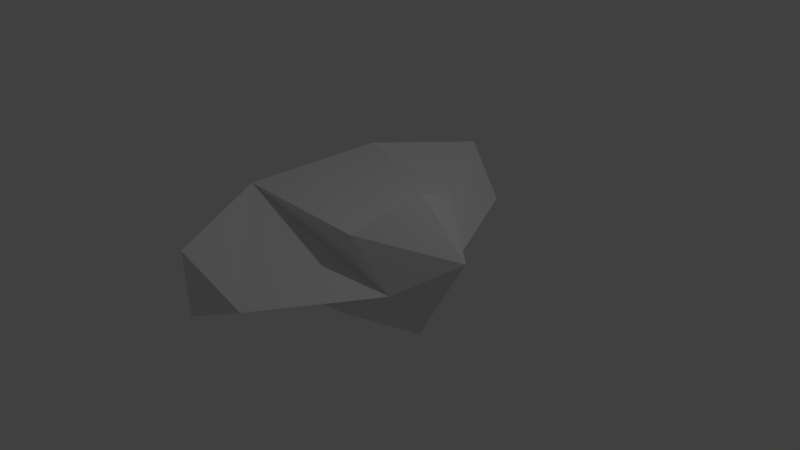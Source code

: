 # Source: SpaceShip.blend  (saved by Blender 2.79.0; exported with 4.5.12 LTS)
import bpy
from mathutils import Matrix  # noqa: F401  (used for matrix-valued properties, if any)

bpy.ops.wm.read_factory_settings(use_empty=True)
scene = bpy.context.scene
scene.name = 'Scene'

# ---- collections
col_collection_1 = bpy.data.collections.new('Collection 1'); scene.collection.children.link(col_collection_1)

# ---- materials (node trees are filled in below, after node groups)
mat_material = bpy.data.materials.new('Material')
mat_material.alpha_threshold = 0.0
mat_material.use_transparent_shadow = False
mat_material.roughness = 0.5
mat_material.line_color = (0.0, 0.0, 0.0, 1.0)

# ---- material node trees

# ---- world
world_world = bpy.data.worlds.new('World'); scene.world = world_world
world_world.color = (0.05088, 0.05088, 0.05088)
world_world.use_sun_shadow = False
world_world.sun_shadow_jitter_overblur = 0.0
world_world.cycles.sampling_method = 'MANUAL'

# ---- cameras
cam_camera = bpy.data.cameras.new('Camera')
cam_camera.clip_end = 100.0
cam_camera.lens = 35.0
cam_camera.sensor_width = 32.0
cam_camera.sensor_height = 18.0
cam_camera.ortho_scale = 7.314
cam_camera.dof.focus_distance = 0.0
cam_camera.dof.aperture_fstop = 128.0

# ---- lights
light_lamp = bpy.data.lights.new('Lamp', 'POINT')
light_lamp.transmission_factor = 0.0
light_lamp.cutoff_distance = 30.0
light_lamp.energy = 100.0
light_lamp.shadow_buffer_clip_start = 1.001
light_lamp.shadow_soft_size = 0.1
light_lamp.shadow_maximum_resolution = 0.006
light_lamp.use_absolute_resolution = True

# ---- meshes
me_cube = bpy.data.meshes.new('Cube')
me_cube.from_pydata([(0.1238, 0.5878, -0.5772), (0.1238, -0.5878, -0.5772), (-0.9492, -1.0, -0.3627), (-0.9492, 1.0, -0.3627), (0.6245, 0.8333, 0.7959), (0.6245, -0.8333, 0.7959), (-1.048, -1.0, 0.9635), (-1.048, 1.0, 0.9635), (0.9308, -3.974e-08, -0.7827), (0.9762, 0.5878, 0.04961), (1.02, -0.5878, 0.04961), (0.9459, -4.57e-07, 1.167), (1.667, -2.384e-07, 0.5147), (0.2915, -2.156, 0.1682), (-0.5643, -2.323, 0.6755), (-0.5195, -2.323, -0.1801), (0.2269, 2.214, 0.163), (-0.4891, 2.53, -0.2235), (-0.5299, 2.53, 0.7262)], [], [(8, 2, 3), (7, 6, 5), (12, 5, 10), (16, 17, 18), (6, 3, 2), (8, 10, 1), (9, 8, 0), (4, 12, 9), (3, 0, 8), (8, 1, 2), (11, 4, 5), (4, 7, 5), (12, 11, 5), (2, 1, 10), (10, 5, 6), (6, 7, 3), (7, 4, 9), (9, 0, 3), (8, 12, 10), (9, 12, 8), (4, 11, 12), (13, 14, 15), (6, 14, 13, 10), (2, 15, 14, 6), (10, 13, 15, 2), (3, 17, 16, 9), (7, 18, 17, 3), (9, 16, 18, 7)])
me_cube.materials.append(mat_material)
me_cube.use_remesh_preserve_volume = False
me_cube.use_remesh_preserve_attributes = False
me_cube.use_mirror_vertex_groups = False
me_cube.update()

# ---- objects
ob_cube = bpy.data.objects.new('Cube', me_cube)
ob_lamp = bpy.data.objects.new('Lamp', light_lamp)
ob_camera = bpy.data.objects.new('Camera', cam_camera)

# ---- transforms, parenting, visibility, modifiers, constraints
ob_cube.location = (0.0, 0.0, 0.0)
ob_cube.lock_rotations_4d = False
ob_cube.empty_display_type = 'ARROWS'
ob_cube.lineart.crease_threshold = 0.0
ob_lamp.location = (4.076, 1.005, 5.904)
ob_lamp.rotation_euler = (0.6503, 0.05522, 1.866)
ob_lamp.lock_rotations_4d = False
ob_lamp.empty_display_type = 'ARROWS'
ob_lamp.color = (0.0, 0.0, 0.0, 0.0)
ob_lamp.lineart.crease_threshold = 0.0
ob_camera.location = (7.481, -6.508, 5.344)
ob_camera.rotation_euler = (1.109, 0.0, 0.8149)
ob_camera.lock_rotations_4d = False
ob_camera.empty_display_type = 'ARROWS'
ob_camera.color = (0.0, 0.0, 0.0, 0.0)
ob_camera.display_type = 'WIRE'
ob_camera.lineart.crease_threshold = 0.0

# ---- collection membership
col_collection_1.objects.link(ob_cube)
col_collection_1.objects.link(ob_lamp)
col_collection_1.objects.link(ob_camera)

# ---- scene / render settings (as saved in the file)
scene.camera = ob_camera
scene.frame_start = 1; scene.frame_end = 250; scene.frame_set(1)
scene.render.engine = 'BLENDER_EEVEE_NEXT'
scene.render.resolution_percentage = 50
scene.render.dither_intensity = 0.0
scene.cycles.use_denoising = False
scene.cycles.samples = 128
scene.cycles.sampling_pattern = 'TABULATED_SOBOL'
scene.cycles.use_adaptive_sampling = False
scene.cycles.use_light_tree = False
scene.cycles.blur_glossy = 0.0
scene.cycles.sample_clamp_indirect = 0.0
scene.view_settings.view_transform = 'Standard'
bpy.context.view_layer.update()
